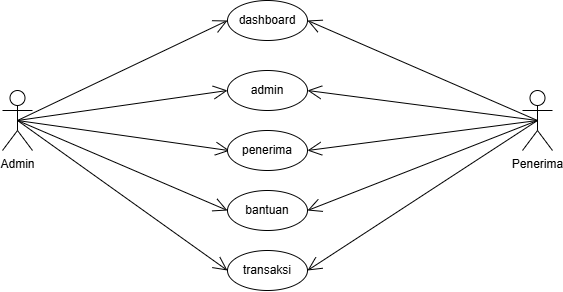

The diagram above was exported from draw.io. Its source (the exported page's mxGraphModel, read from the mxfile embedded in the PNG):
<mxGraphModel dx="698" dy="425" grid="1" gridSize="10" guides="1" tooltips="1" connect="1" arrows="1" fold="1" page="1" pageScale="1" pageWidth="850" pageHeight="1100" math="0" shadow="0">
  <root>
    <mxCell id="0" />
    <mxCell id="1" parent="0" />
    <mxCell id="TVEHX7EOjDlmCcUO0snJ-1" value="Admin" style="shape=umlActor;verticalLabelPosition=bottom;verticalAlign=top;html=1;outlineConnect=0;" vertex="1" parent="1">
      <mxGeometry x="160" y="800" width="30" height="60" as="geometry" />
    </mxCell>
    <mxCell id="TVEHX7EOjDlmCcUO0snJ-4" value="Penerima" style="shape=umlActor;verticalLabelPosition=bottom;verticalAlign=top;html=1;outlineConnect=0;" vertex="1" parent="1">
      <mxGeometry x="680" y="800" width="30" height="60" as="geometry" />
    </mxCell>
    <mxCell id="TVEHX7EOjDlmCcUO0snJ-5" value="" style="endArrow=open;endFill=1;endSize=12;html=1;rounded=0;exitX=0.5;exitY=0.5;exitDx=0;exitDy=0;exitPerimeter=0;entryX=0;entryY=0.5;entryDx=0;entryDy=0;" edge="1" parent="1" source="TVEHX7EOjDlmCcUO0snJ-1" target="TVEHX7EOjDlmCcUO0snJ-6">
      <mxGeometry width="160" relative="1" as="geometry">
        <mxPoint x="220" y="870" as="sourcePoint" />
        <mxPoint x="260" y="700" as="targetPoint" />
      </mxGeometry>
    </mxCell>
    <mxCell id="TVEHX7EOjDlmCcUO0snJ-6" value="dashboard" style="ellipse;whiteSpace=wrap;html=1;" vertex="1" parent="1">
      <mxGeometry x="385" y="710" width="80" height="40" as="geometry" />
    </mxCell>
    <mxCell id="TVEHX7EOjDlmCcUO0snJ-7" value="" style="endArrow=open;endFill=1;endSize=12;html=1;rounded=0;exitX=0.5;exitY=0.5;exitDx=0;exitDy=0;exitPerimeter=0;entryX=1;entryY=0.5;entryDx=0;entryDy=0;" edge="1" parent="1" source="TVEHX7EOjDlmCcUO0snJ-4" target="TVEHX7EOjDlmCcUO0snJ-6">
      <mxGeometry width="160" relative="1" as="geometry">
        <mxPoint x="540" y="860" as="sourcePoint" />
        <mxPoint x="805" y="760" as="targetPoint" />
      </mxGeometry>
    </mxCell>
    <mxCell id="TVEHX7EOjDlmCcUO0snJ-8" value="" style="endArrow=open;endFill=1;endSize=12;html=1;rounded=0;exitX=0.5;exitY=0.5;exitDx=0;exitDy=0;exitPerimeter=0;entryX=0;entryY=0.5;entryDx=0;entryDy=0;" edge="1" parent="1" source="TVEHX7EOjDlmCcUO0snJ-1" target="TVEHX7EOjDlmCcUO0snJ-9">
      <mxGeometry width="160" relative="1" as="geometry">
        <mxPoint x="200" y="910" as="sourcePoint" />
        <mxPoint x="390" y="800" as="targetPoint" />
      </mxGeometry>
    </mxCell>
    <mxCell id="TVEHX7EOjDlmCcUO0snJ-9" value="admin" style="ellipse;whiteSpace=wrap;html=1;" vertex="1" parent="1">
      <mxGeometry x="385" y="780" width="80" height="40" as="geometry" />
    </mxCell>
    <mxCell id="TVEHX7EOjDlmCcUO0snJ-10" value="" style="endArrow=open;endFill=1;endSize=12;html=1;rounded=0;exitX=0.5;exitY=0.5;exitDx=0;exitDy=0;exitPerimeter=0;entryX=1;entryY=0.5;entryDx=0;entryDy=0;" edge="1" parent="1" source="TVEHX7EOjDlmCcUO0snJ-4" target="TVEHX7EOjDlmCcUO0snJ-9">
      <mxGeometry width="160" relative="1" as="geometry">
        <mxPoint x="540" y="920" as="sourcePoint" />
        <mxPoint x="790" y="880" as="targetPoint" />
      </mxGeometry>
    </mxCell>
    <mxCell id="TVEHX7EOjDlmCcUO0snJ-11" value="" style="endArrow=open;endFill=1;endSize=12;html=1;rounded=0;exitX=0.5;exitY=0.5;exitDx=0;exitDy=0;exitPerimeter=0;entryX=0.026;entryY=0.504;entryDx=0;entryDy=0;entryPerimeter=0;" edge="1" parent="1" source="TVEHX7EOjDlmCcUO0snJ-1" target="TVEHX7EOjDlmCcUO0snJ-13">
      <mxGeometry width="160" relative="1" as="geometry">
        <mxPoint x="320" y="980" as="sourcePoint" />
        <mxPoint x="380" y="870" as="targetPoint" />
      </mxGeometry>
    </mxCell>
    <mxCell id="TVEHX7EOjDlmCcUO0snJ-12" value="" style="endArrow=open;endFill=1;endSize=12;html=1;rounded=0;exitX=0.5;exitY=0.5;exitDx=0;exitDy=0;exitPerimeter=0;entryX=1;entryY=0.5;entryDx=0;entryDy=0;" edge="1" parent="1" source="TVEHX7EOjDlmCcUO0snJ-4" target="TVEHX7EOjDlmCcUO0snJ-13">
      <mxGeometry width="160" relative="1" as="geometry">
        <mxPoint x="560" y="930" as="sourcePoint" />
        <mxPoint x="480" y="870" as="targetPoint" />
      </mxGeometry>
    </mxCell>
    <mxCell id="TVEHX7EOjDlmCcUO0snJ-13" value="penerima" style="ellipse;whiteSpace=wrap;html=1;" vertex="1" parent="1">
      <mxGeometry x="385" y="840" width="80" height="40" as="geometry" />
    </mxCell>
    <mxCell id="TVEHX7EOjDlmCcUO0snJ-14" value="bantuan" style="ellipse;whiteSpace=wrap;html=1;" vertex="1" parent="1">
      <mxGeometry x="385" y="900" width="80" height="40" as="geometry" />
    </mxCell>
    <mxCell id="TVEHX7EOjDlmCcUO0snJ-15" value="transaksi" style="ellipse;whiteSpace=wrap;html=1;" vertex="1" parent="1">
      <mxGeometry x="385" y="960" width="80" height="40" as="geometry" />
    </mxCell>
    <mxCell id="TVEHX7EOjDlmCcUO0snJ-16" value="" style="endArrow=open;endFill=1;endSize=12;html=1;rounded=0;entryX=0;entryY=0.5;entryDx=0;entryDy=0;exitX=0.5;exitY=0.5;exitDx=0;exitDy=0;exitPerimeter=0;" edge="1" parent="1" source="TVEHX7EOjDlmCcUO0snJ-1" target="TVEHX7EOjDlmCcUO0snJ-14">
      <mxGeometry width="160" relative="1" as="geometry">
        <mxPoint x="175" y="830" as="sourcePoint" />
        <mxPoint x="532" y="910" as="targetPoint" />
      </mxGeometry>
    </mxCell>
    <mxCell id="TVEHX7EOjDlmCcUO0snJ-19" value="" style="endArrow=open;endFill=1;endSize=12;html=1;rounded=0;exitX=0.5;exitY=0.5;exitDx=0;exitDy=0;exitPerimeter=0;entryX=1;entryY=0.5;entryDx=0;entryDy=0;" edge="1" parent="1" source="TVEHX7EOjDlmCcUO0snJ-4" target="TVEHX7EOjDlmCcUO0snJ-14">
      <mxGeometry width="160" relative="1" as="geometry">
        <mxPoint x="610" y="980" as="sourcePoint" />
        <mxPoint x="862" y="1000" as="targetPoint" />
      </mxGeometry>
    </mxCell>
    <mxCell id="TVEHX7EOjDlmCcUO0snJ-20" value="" style="endArrow=open;endFill=1;endSize=12;html=1;rounded=0;exitX=0.5;exitY=0.5;exitDx=0;exitDy=0;exitPerimeter=0;entryX=0;entryY=0.5;entryDx=0;entryDy=0;" edge="1" parent="1" source="TVEHX7EOjDlmCcUO0snJ-1" target="TVEHX7EOjDlmCcUO0snJ-15">
      <mxGeometry width="160" relative="1" as="geometry">
        <mxPoint x="220" y="990" as="sourcePoint" />
        <mxPoint x="472" y="1010" as="targetPoint" />
      </mxGeometry>
    </mxCell>
    <mxCell id="TVEHX7EOjDlmCcUO0snJ-21" value="" style="endArrow=open;endFill=1;endSize=12;html=1;rounded=0;exitX=0.5;exitY=0.5;exitDx=0;exitDy=0;exitPerimeter=0;entryX=1;entryY=0.5;entryDx=0;entryDy=0;" edge="1" parent="1" source="TVEHX7EOjDlmCcUO0snJ-4" target="TVEHX7EOjDlmCcUO0snJ-15">
      <mxGeometry width="160" relative="1" as="geometry">
        <mxPoint x="560" y="980" as="sourcePoint" />
        <mxPoint x="812" y="1000" as="targetPoint" />
      </mxGeometry>
    </mxCell>
  </root>
</mxGraphModel>